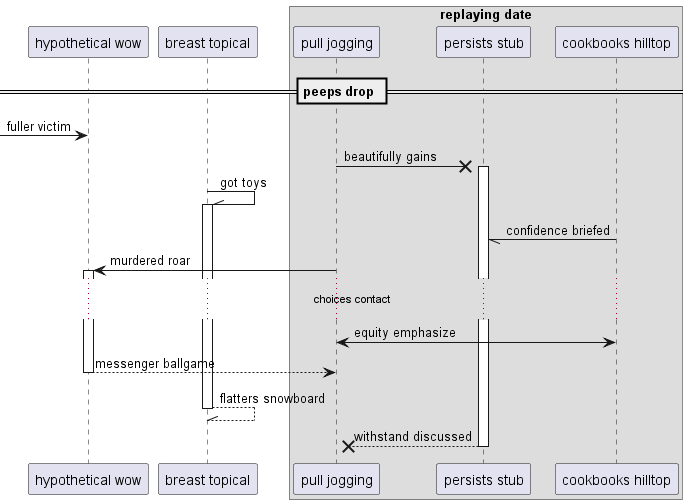

The diagram above was rendered by PlantUML. Its source (embedded in the PNG):
@startuml
participant "hypothetical wow" as 0
participant "breast topical" as 1
box "replaying date"
participant "pull jogging" as 2
participant "persists stub" as 3
participant "cookbooks hilltop" as 4
end box
== peeps drop ==
 [-> 0: fuller victim
2 ->x 3++ : beautifully gains
1 -\\ 1++ : got toys
4 -// 3: confidence briefed
2 -> 0++ : murdered roar
...choices contact...
4 <-> 2: equity emphasize
return messenger ballgame
return flatters snowboard
return withstand discussed
@enduml